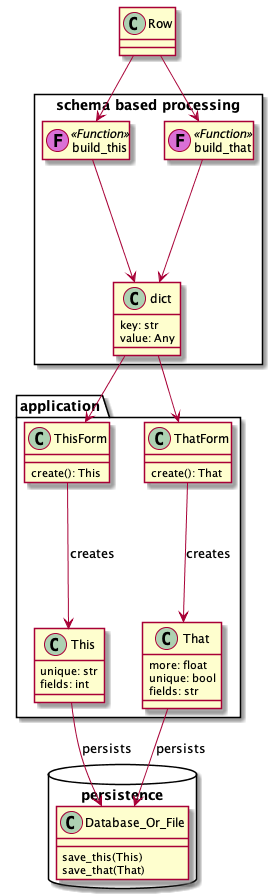

The diagram above was rendered by PlantUML. Its source (embedded in the PNG):
@startuml

package application <<Folder>> {
    class This {
        unique: str
        fields: int
    }
    class That {
        more: float
        unique: bool
        fields: str
    }

    class ThisForm {
        create(): This
    }

    class ThatForm {
        create(): That
    }
}

package persistence <<Database>> {
    class Database_Or_File {
        save_this(This)
        save_that(That)
    }
}

ThisForm --> This : "creates"
ThatForm --> That : "creates"

This --> Database_Or_File : "persists"
That --> Database_Or_File : "persists"

class Row

package "schema based processing" <<Rectangle>> {
    class build_this << (F,orchid) Function >>
    class build_that << (F,orchid) Function >>
    hide build_this members
    hide build_that members

    class dict {
        key: str
        value: Any
    }

    build_this --> dict
    build_that --> dict
}

Row --> build_this
Row --> build_that

dict --> ThisForm
dict --> ThatForm
@enduml